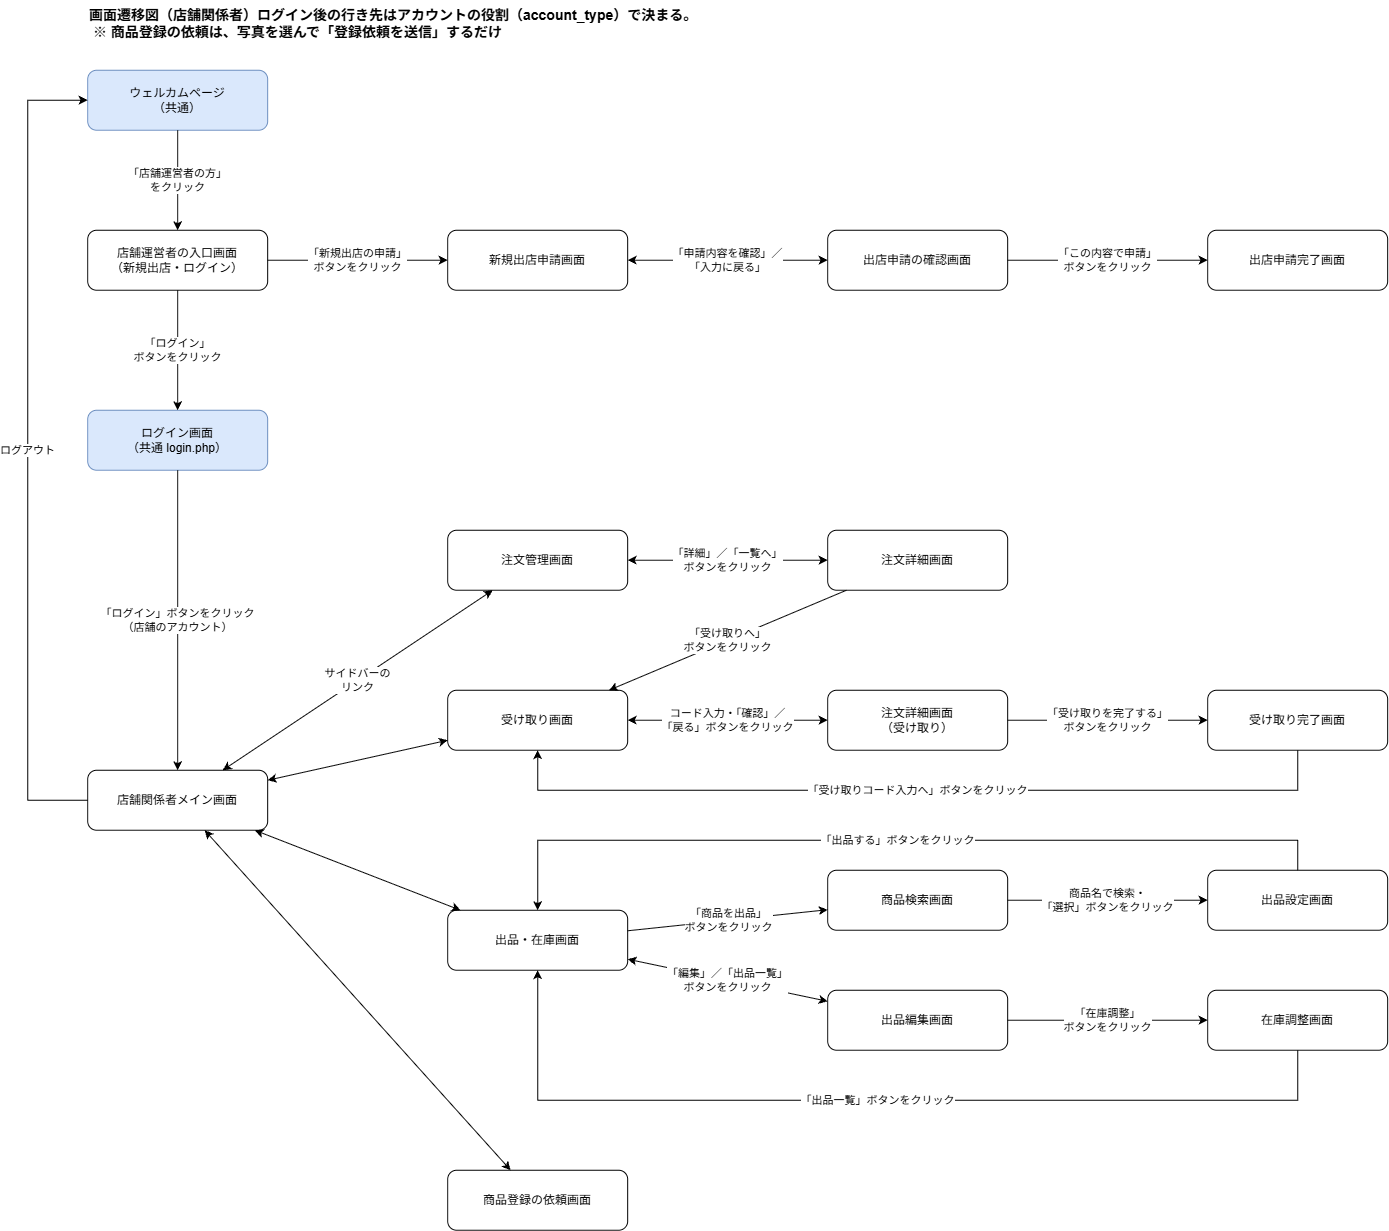

The diagram above was exported from draw.io. Its source (the exported page's mxGraphModel, read from the mxfile embedded in the PNG):
<mxGraphModel dx="-209" dy="1428" grid="1" gridSize="10" guides="1" tooltips="1" connect="1" arrows="1" fold="1" page="1" pageScale="1" pageWidth="1400" pageHeight="1400" math="0" shadow="0">
  <root>
    <mxCell id="0" />
    <mxCell id="1" parent="0" />
    <mxCell id="GHkiQ1xoKLNX800yzMg2-1" parent="1" style="rounded=1;whiteSpace=wrap;html=1;fontSize=12;fillColor=#dae8fc;strokeColor=#6c8ebf;" value="ウェルカムページ&lt;br&gt;（共通）" vertex="1">
      <mxGeometry height="60" width="180" x="2160.166666666667" y="1389.75" as="geometry" />
    </mxCell>
    <mxCell id="GHkiQ1xoKLNX800yzMg2-2" parent="1" style="rounded=1;whiteSpace=wrap;html=1;fontSize=12;" value="店舗運営者の入口画面&lt;br&gt;（新規出店・ログイン）" vertex="1">
      <mxGeometry height="60" width="180" x="2160.166666666667" y="1549.75" as="geometry" />
    </mxCell>
    <mxCell id="GHkiQ1xoKLNX800yzMg2-3" parent="1" style="rounded=1;whiteSpace=wrap;html=1;fontSize=12;" value="新規出店申請画面" vertex="1">
      <mxGeometry height="60" width="180" x="2520.166666666667" y="1549.75" as="geometry" />
    </mxCell>
    <mxCell id="GHkiQ1xoKLNX800yzMg2-4" parent="1" style="rounded=1;whiteSpace=wrap;html=1;fontSize=12;" value="出店申請の確認画面" vertex="1">
      <mxGeometry height="60" width="180" x="2900.166666666667" y="1549.75" as="geometry" />
    </mxCell>
    <mxCell id="GHkiQ1xoKLNX800yzMg2-5" parent="1" style="rounded=1;whiteSpace=wrap;html=1;fontSize=12;" value="出店申請完了画面" vertex="1">
      <mxGeometry height="60" width="180" x="3280.166666666667" y="1549.75" as="geometry" />
    </mxCell>
    <mxCell id="GHkiQ1xoKLNX800yzMg2-6" parent="1" style="rounded=1;whiteSpace=wrap;html=1;fontSize=12;fillColor=#dae8fc;strokeColor=#6c8ebf;" value="ログイン画面&lt;br&gt;（共通 login.php）" vertex="1">
      <mxGeometry height="60" width="180" x="2160.166666666667" y="1729.75" as="geometry" />
    </mxCell>
    <mxCell id="GHkiQ1xoKLNX800yzMg2-7" parent="1" style="rounded=1;whiteSpace=wrap;html=1;fontSize=12;" value="店舗関係者メイン画面" vertex="1">
      <mxGeometry height="60" width="180" x="2160.166666666667" y="2089.75" as="geometry" />
    </mxCell>
    <mxCell id="GHkiQ1xoKLNX800yzMg2-8" parent="1" style="rounded=1;whiteSpace=wrap;html=1;fontSize=12;" value="注文管理画面" vertex="1">
      <mxGeometry height="60" width="180" x="2520.166666666667" y="1849.75" as="geometry" />
    </mxCell>
    <mxCell id="GHkiQ1xoKLNX800yzMg2-9" parent="1" style="rounded=1;whiteSpace=wrap;html=1;fontSize=12;" value="注文詳細画面" vertex="1">
      <mxGeometry height="60" width="180" x="2900.166666666667" y="1849.75" as="geometry" />
    </mxCell>
    <mxCell id="GHkiQ1xoKLNX800yzMg2-10" parent="1" style="rounded=1;whiteSpace=wrap;html=1;fontSize=12;" value="受け取り画面" vertex="1">
      <mxGeometry height="60" width="180" x="2520.166666666667" y="2009.75" as="geometry" />
    </mxCell>
    <mxCell id="GHkiQ1xoKLNX800yzMg2-11" parent="1" style="rounded=1;whiteSpace=wrap;html=1;fontSize=12;" value="注文詳細画面&lt;br&gt;（受け取り）" vertex="1">
      <mxGeometry height="60" width="180" x="2900.166666666667" y="2009.75" as="geometry" />
    </mxCell>
    <mxCell id="GHkiQ1xoKLNX800yzMg2-12" parent="1" style="rounded=1;whiteSpace=wrap;html=1;fontSize=12;" value="受け取り完了画面" vertex="1">
      <mxGeometry height="60" width="180" x="3280.166666666667" y="2009.75" as="geometry" />
    </mxCell>
    <mxCell id="GHkiQ1xoKLNX800yzMg2-13" parent="1" style="rounded=1;whiteSpace=wrap;html=1;fontSize=12;" value="出品・在庫画面" vertex="1">
      <mxGeometry height="60" width="180" x="2520.166666666667" y="2229.75" as="geometry" />
    </mxCell>
    <mxCell id="GHkiQ1xoKLNX800yzMg2-14" parent="1" style="rounded=1;whiteSpace=wrap;html=1;fontSize=12;" value="商品検索画面" vertex="1">
      <mxGeometry height="60" width="180" x="2900.166666666667" y="2189.75" as="geometry" />
    </mxCell>
    <mxCell id="GHkiQ1xoKLNX800yzMg2-15" parent="1" style="rounded=1;whiteSpace=wrap;html=1;fontSize=12;" value="出品設定画面" vertex="1">
      <mxGeometry height="60" width="180" x="3280.166666666667" y="2189.75" as="geometry" />
    </mxCell>
    <mxCell id="GHkiQ1xoKLNX800yzMg2-16" parent="1" style="rounded=1;whiteSpace=wrap;html=1;fontSize=12;" value="出品編集画面" vertex="1">
      <mxGeometry height="60" width="180" x="2900.166666666667" y="2309.75" as="geometry" />
    </mxCell>
    <mxCell id="GHkiQ1xoKLNX800yzMg2-17" parent="1" style="rounded=1;whiteSpace=wrap;html=1;fontSize=12;" value="在庫調整画面" vertex="1">
      <mxGeometry height="60" width="180" x="3280.166666666667" y="2309.75" as="geometry" />
    </mxCell>
    <mxCell id="GHkiQ1xoKLNX800yzMg2-18" parent="1" style="rounded=1;whiteSpace=wrap;html=1;fontSize=12;" value="商品登録の依頼画面" vertex="1">
      <mxGeometry height="60" width="180" x="2520.166666666667" y="2489.75" as="geometry" />
    </mxCell>
    <mxCell id="GHkiQ1xoKLNX800yzMg2-19" edge="1" parent="1" source="GHkiQ1xoKLNX800yzMg2-1" style="endArrow=classic;html=1;rounded=0;fontSize=11;labelBackgroundColor=#ffffff;" target="GHkiQ1xoKLNX800yzMg2-2" value="「店舗運営者の方」&lt;br&gt;をクリック">
      <mxGeometry relative="1" as="geometry" />
    </mxCell>
    <mxCell id="GHkiQ1xoKLNX800yzMg2-20" edge="1" parent="1" source="GHkiQ1xoKLNX800yzMg2-2" style="endArrow=classic;html=1;rounded=0;fontSize=11;labelBackgroundColor=#ffffff;" target="GHkiQ1xoKLNX800yzMg2-3" value="「新規出店の申請」&lt;br&gt;ボタンをクリック">
      <mxGeometry relative="1" as="geometry" />
    </mxCell>
    <mxCell id="GHkiQ1xoKLNX800yzMg2-21" edge="1" parent="1" source="GHkiQ1xoKLNX800yzMg2-3" style="endArrow=classic;html=1;rounded=0;fontSize=11;labelBackgroundColor=#ffffff;startArrow=classic;" target="GHkiQ1xoKLNX800yzMg2-4" value="「申請内容を確認」／&lt;br&gt;「入力に戻る」">
      <mxGeometry relative="1" as="geometry" />
    </mxCell>
    <mxCell id="GHkiQ1xoKLNX800yzMg2-22" edge="1" parent="1" source="GHkiQ1xoKLNX800yzMg2-4" style="endArrow=classic;html=1;rounded=0;fontSize=11;labelBackgroundColor=#ffffff;" target="GHkiQ1xoKLNX800yzMg2-5" value="「この内容で申請」&lt;br&gt;ボタンをクリック">
      <mxGeometry relative="1" as="geometry" />
    </mxCell>
    <mxCell id="GHkiQ1xoKLNX800yzMg2-23" edge="1" parent="1" source="GHkiQ1xoKLNX800yzMg2-2" style="endArrow=classic;html=1;rounded=0;fontSize=11;labelBackgroundColor=#ffffff;" target="GHkiQ1xoKLNX800yzMg2-6" value="「ログイン」&lt;br&gt;ボタンをクリック">
      <mxGeometry relative="1" as="geometry" />
    </mxCell>
    <mxCell id="GHkiQ1xoKLNX800yzMg2-24" edge="1" parent="1" source="GHkiQ1xoKLNX800yzMg2-6" style="endArrow=classic;html=1;rounded=0;fontSize=11;labelBackgroundColor=#ffffff;" target="GHkiQ1xoKLNX800yzMg2-7" value="「ログイン」ボタンをクリック&lt;br&gt;（店舗のアカウント）">
      <mxGeometry relative="1" as="geometry" />
    </mxCell>
    <mxCell id="GHkiQ1xoKLNX800yzMg2-25" edge="1" parent="1" source="GHkiQ1xoKLNX800yzMg2-7" style="endArrow=classic;html=1;rounded=0;fontSize=11;labelBackgroundColor=#ffffff;startArrow=classic;" target="GHkiQ1xoKLNX800yzMg2-8" value="サイドバーの&lt;br&gt;リンク">
      <mxGeometry relative="1" as="geometry" />
    </mxCell>
    <mxCell id="GHkiQ1xoKLNX800yzMg2-26" edge="1" parent="1" source="GHkiQ1xoKLNX800yzMg2-7" style="endArrow=classic;html=1;rounded=0;fontSize=11;labelBackgroundColor=#ffffff;startArrow=classic;" target="GHkiQ1xoKLNX800yzMg2-10" value="">
      <mxGeometry relative="1" as="geometry" />
    </mxCell>
    <mxCell id="GHkiQ1xoKLNX800yzMg2-27" edge="1" parent="1" source="GHkiQ1xoKLNX800yzMg2-7" style="endArrow=classic;html=1;rounded=0;fontSize=11;labelBackgroundColor=#ffffff;startArrow=classic;" target="GHkiQ1xoKLNX800yzMg2-13" value="">
      <mxGeometry relative="1" as="geometry" />
    </mxCell>
    <mxCell id="GHkiQ1xoKLNX800yzMg2-28" edge="1" parent="1" source="GHkiQ1xoKLNX800yzMg2-7" style="endArrow=classic;html=1;rounded=0;fontSize=11;labelBackgroundColor=#ffffff;startArrow=classic;" target="GHkiQ1xoKLNX800yzMg2-18" value="">
      <mxGeometry relative="1" as="geometry" />
    </mxCell>
    <mxCell id="GHkiQ1xoKLNX800yzMg2-29" edge="1" parent="1" source="GHkiQ1xoKLNX800yzMg2-8" style="endArrow=classic;html=1;rounded=0;fontSize=11;labelBackgroundColor=#ffffff;startArrow=classic;" target="GHkiQ1xoKLNX800yzMg2-9" value="「詳細」／「一覧へ」&lt;br&gt;ボタンをクリック">
      <mxGeometry relative="1" as="geometry" />
    </mxCell>
    <mxCell id="GHkiQ1xoKLNX800yzMg2-30" edge="1" parent="1" source="GHkiQ1xoKLNX800yzMg2-9" style="endArrow=classic;html=1;rounded=0;fontSize=11;labelBackgroundColor=#ffffff;" target="GHkiQ1xoKLNX800yzMg2-10" value="「受け取りへ」&lt;br&gt;ボタンをクリック">
      <mxGeometry relative="1" as="geometry" />
    </mxCell>
    <mxCell id="GHkiQ1xoKLNX800yzMg2-31" edge="1" parent="1" source="GHkiQ1xoKLNX800yzMg2-10" style="endArrow=classic;html=1;rounded=0;fontSize=11;labelBackgroundColor=#ffffff;startArrow=classic;" target="GHkiQ1xoKLNX800yzMg2-11" value="コード入力・「確認」／&lt;br&gt;「戻る」ボタンをクリック">
      <mxGeometry relative="1" as="geometry" />
    </mxCell>
    <mxCell id="GHkiQ1xoKLNX800yzMg2-32" edge="1" parent="1" source="GHkiQ1xoKLNX800yzMg2-11" style="endArrow=classic;html=1;rounded=0;fontSize=11;labelBackgroundColor=#ffffff;" target="GHkiQ1xoKLNX800yzMg2-12" value="「受け取りを完了する」&lt;br&gt;ボタンをクリック">
      <mxGeometry relative="1" as="geometry" />
    </mxCell>
    <mxCell id="GHkiQ1xoKLNX800yzMg2-33" edge="1" parent="1" source="GHkiQ1xoKLNX800yzMg2-12" style="endArrow=classic;html=1;rounded=0;fontSize=11;labelBackgroundColor=#ffffff;" target="GHkiQ1xoKLNX800yzMg2-10" value="「受け取りコード入力へ」ボタンをクリック">
      <mxGeometry relative="1" as="geometry">
        <Array as="points">
          <mxPoint x="3370.166666666667" y="2109.75" />
          <mxPoint x="2610.166666666667" y="2109.75" />
        </Array>
      </mxGeometry>
    </mxCell>
    <mxCell id="GHkiQ1xoKLNX800yzMg2-34" edge="1" parent="1" source="GHkiQ1xoKLNX800yzMg2-13" style="endArrow=classic;html=1;rounded=0;fontSize=11;labelBackgroundColor=#ffffff;" target="GHkiQ1xoKLNX800yzMg2-14" value="「商品を出品」&lt;br&gt;ボタンをクリック">
      <mxGeometry relative="1" as="geometry" />
    </mxCell>
    <mxCell id="GHkiQ1xoKLNX800yzMg2-35" edge="1" parent="1" source="GHkiQ1xoKLNX800yzMg2-14" style="endArrow=classic;html=1;rounded=0;fontSize=11;labelBackgroundColor=#ffffff;" target="GHkiQ1xoKLNX800yzMg2-15" value="商品名で検索・&lt;br&gt;「選択」ボタンをクリック">
      <mxGeometry relative="1" as="geometry" />
    </mxCell>
    <mxCell id="GHkiQ1xoKLNX800yzMg2-36" edge="1" parent="1" source="GHkiQ1xoKLNX800yzMg2-15" style="endArrow=classic;html=1;rounded=0;fontSize=11;labelBackgroundColor=#ffffff;" target="GHkiQ1xoKLNX800yzMg2-13" value="「出品する」ボタンをクリック">
      <mxGeometry relative="1" as="geometry">
        <Array as="points">
          <mxPoint x="3370.166666666667" y="2159.75" />
          <mxPoint x="2610.166666666667" y="2159.75" />
        </Array>
      </mxGeometry>
    </mxCell>
    <mxCell id="GHkiQ1xoKLNX800yzMg2-37" edge="1" parent="1" source="GHkiQ1xoKLNX800yzMg2-13" style="endArrow=classic;html=1;rounded=0;fontSize=11;labelBackgroundColor=#ffffff;startArrow=classic;" target="GHkiQ1xoKLNX800yzMg2-16" value="「編集」／「出品一覧」&lt;br&gt;ボタンをクリック">
      <mxGeometry relative="1" as="geometry" />
    </mxCell>
    <mxCell id="GHkiQ1xoKLNX800yzMg2-38" edge="1" parent="1" source="GHkiQ1xoKLNX800yzMg2-16" style="endArrow=classic;html=1;rounded=0;fontSize=11;labelBackgroundColor=#ffffff;" target="GHkiQ1xoKLNX800yzMg2-17" value="「在庫調整」&lt;br&gt;ボタンをクリック">
      <mxGeometry relative="1" as="geometry" />
    </mxCell>
    <mxCell id="GHkiQ1xoKLNX800yzMg2-39" edge="1" parent="1" source="GHkiQ1xoKLNX800yzMg2-17" style="endArrow=classic;html=1;rounded=0;fontSize=11;labelBackgroundColor=#ffffff;" target="GHkiQ1xoKLNX800yzMg2-13" value="「出品一覧」ボタンをクリック">
      <mxGeometry relative="1" as="geometry">
        <Array as="points">
          <mxPoint x="3370.166666666667" y="2419.75" />
          <mxPoint x="2610.166666666667" y="2419.75" />
        </Array>
      </mxGeometry>
    </mxCell>
    <mxCell id="GHkiQ1xoKLNX800yzMg2-40" edge="1" parent="1" source="GHkiQ1xoKLNX800yzMg2-7" style="endArrow=classic;html=1;rounded=0;fontSize=11;labelBackgroundColor=#ffffff;" target="GHkiQ1xoKLNX800yzMg2-1" value="ログアウト">
      <mxGeometry relative="1" as="geometry">
        <Array as="points">
          <mxPoint x="2100.166666666667" y="2119.75" />
          <mxPoint x="2100.166666666667" y="1419.75" />
        </Array>
      </mxGeometry>
    </mxCell>
    <mxCell id="GHkiQ1xoKLNX800yzMg2-41" parent="1" style="text;html=1;align=left;verticalAlign=top;fontSize=14;fontStyle=1;whiteSpace=wrap;" value="画面遷移図（店舗関係者）ログイン後の行き先はアカウントの役割（account_type）で決まる。&lt;div&gt;&amp;nbsp;※ 商品登録の依頼は、写真を選んで「登録依頼を送信」するだけ&lt;/div&gt;" vertex="1">
      <mxGeometry height="50" width="700" x="2160.166666666667" y="1319.75" as="geometry" />
    </mxCell>
  </root>
</mxGraphModel>